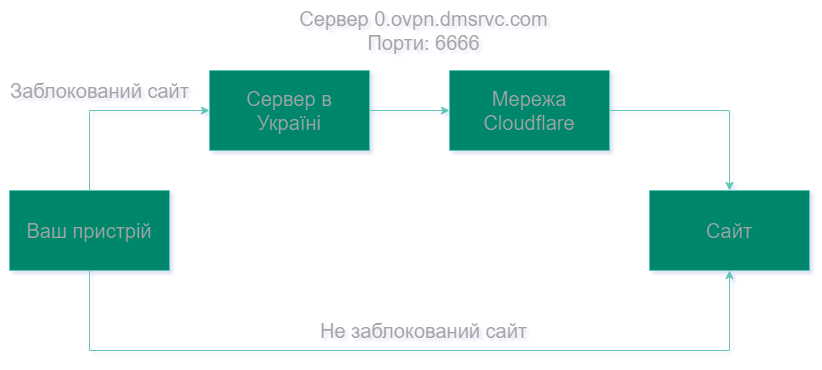

The diagram above was exported from draw.io. Its source (the exported page's mxGraphModel, read from the mxfile embedded in the PNG):
<mxGraphModel dx="1962" dy="532" grid="1" gridSize="10" guides="1" tooltips="1" connect="1" arrows="1" fold="1" page="1" pageScale="1" pageWidth="827" pageHeight="1169" background="none" math="0" shadow="1">
  <root>
    <mxCell id="0" />
    <mxCell id="1" parent="0" />
    <mxCell id="1M6nNLWxo_TF_HipH_1r-6" style="edgeStyle=orthogonalEdgeStyle;rounded=0;orthogonalLoop=1;jettySize=auto;html=1;entryX=0;entryY=0.5;entryDx=0;entryDy=0;labelBackgroundColor=none;strokeColor=#006658;fontColor=default;" edge="1" parent="1" source="1M6nNLWxo_TF_HipH_1r-1" target="1M6nNLWxo_TF_HipH_1r-4">
      <mxGeometry relative="1" as="geometry" />
    </mxCell>
    <mxCell id="1M6nNLWxo_TF_HipH_1r-1" value="&lt;font style=&quot;font-size: 20px;&quot;&gt;Сервер в&lt;br&gt;Україні&lt;/font&gt;" style="rounded=0;whiteSpace=wrap;html=1;labelBackgroundColor=none;fillColor=#21C0A5;strokeColor=#006658;fontColor=#5C5C5C;" vertex="1" parent="1">
      <mxGeometry x="200" y="320" width="160" height="80" as="geometry" />
    </mxCell>
    <mxCell id="1M6nNLWxo_TF_HipH_1r-7" style="edgeStyle=orthogonalEdgeStyle;rounded=0;orthogonalLoop=1;jettySize=auto;html=1;exitX=0.5;exitY=0;exitDx=0;exitDy=0;entryX=0;entryY=0.5;entryDx=0;entryDy=0;labelBackgroundColor=none;strokeColor=#006658;fontColor=default;" edge="1" parent="1" source="1M6nNLWxo_TF_HipH_1r-2" target="1M6nNLWxo_TF_HipH_1r-1">
      <mxGeometry relative="1" as="geometry" />
    </mxCell>
    <mxCell id="1M6nNLWxo_TF_HipH_1r-9" style="edgeStyle=orthogonalEdgeStyle;rounded=0;orthogonalLoop=1;jettySize=auto;html=1;entryX=0.5;entryY=1;entryDx=0;entryDy=0;labelBackgroundColor=none;strokeColor=#006658;fontColor=default;" edge="1" parent="1" source="1M6nNLWxo_TF_HipH_1r-2" target="1M6nNLWxo_TF_HipH_1r-3">
      <mxGeometry relative="1" as="geometry">
        <Array as="points">
          <mxPoint x="80" y="600" />
          <mxPoint x="720" y="600" />
        </Array>
      </mxGeometry>
    </mxCell>
    <mxCell id="1M6nNLWxo_TF_HipH_1r-2" value="&lt;font style=&quot;font-size: 20px;&quot;&gt;Ваш пристрій&lt;/font&gt;" style="rounded=0;whiteSpace=wrap;html=1;labelBackgroundColor=none;fillColor=#21C0A5;strokeColor=#006658;fontColor=#5C5C5C;" vertex="1" parent="1">
      <mxGeometry y="440" width="160" height="80" as="geometry" />
    </mxCell>
    <mxCell id="1M6nNLWxo_TF_HipH_1r-3" value="&lt;font style=&quot;font-size: 20px;&quot;&gt;Сайт&lt;/font&gt;" style="rounded=0;whiteSpace=wrap;html=1;labelBackgroundColor=none;fillColor=#21C0A5;strokeColor=#006658;fontColor=#5C5C5C;" vertex="1" parent="1">
      <mxGeometry x="640" y="440" width="160" height="80" as="geometry" />
    </mxCell>
    <mxCell id="1M6nNLWxo_TF_HipH_1r-8" style="edgeStyle=orthogonalEdgeStyle;rounded=0;orthogonalLoop=1;jettySize=auto;html=1;exitX=1;exitY=0.5;exitDx=0;exitDy=0;entryX=0.5;entryY=0;entryDx=0;entryDy=0;labelBackgroundColor=none;strokeColor=#006658;fontColor=default;" edge="1" parent="1" source="1M6nNLWxo_TF_HipH_1r-4" target="1M6nNLWxo_TF_HipH_1r-3">
      <mxGeometry relative="1" as="geometry" />
    </mxCell>
    <mxCell id="1M6nNLWxo_TF_HipH_1r-4" value="&lt;span style=&quot;font-size: 20px;&quot;&gt;Мережа&lt;br&gt;Cloudflare&lt;/span&gt;" style="rounded=0;whiteSpace=wrap;html=1;labelBackgroundColor=none;fillColor=#21C0A5;strokeColor=#006658;fontColor=#5C5C5C;" vertex="1" parent="1">
      <mxGeometry x="440" y="320" width="160" height="80" as="geometry" />
    </mxCell>
    <mxCell id="1M6nNLWxo_TF_HipH_1r-10" value="&lt;font style=&quot;font-size: 20px;&quot;&gt;Не заблокований сайт&lt;/font&gt;" style="text;html=1;align=center;verticalAlign=middle;resizable=0;points=[];autosize=1;strokeColor=none;fillColor=none;labelBackgroundColor=none;fontColor=#5C5C5C;" vertex="1" parent="1">
      <mxGeometry x="299" y="560" width="230" height="40" as="geometry" />
    </mxCell>
    <mxCell id="1M6nNLWxo_TF_HipH_1r-11" value="&lt;div style=&quot;font-size: 20px;&quot;&gt;&lt;font style=&quot;font-size: 20px;&quot;&gt;Сервер 0.ovpn.dmsrvc.com&lt;/font&gt;&lt;/div&gt;&lt;div style=&quot;font-size: 20px;&quot;&gt;&lt;font style=&quot;font-size: 20px;&quot;&gt;Порти: 6666&lt;/font&gt;&lt;/div&gt;" style="text;html=1;align=center;verticalAlign=middle;resizable=0;points=[];autosize=1;strokeColor=none;fillColor=none;labelBackgroundColor=none;fontColor=#5C5C5C;" vertex="1" parent="1">
      <mxGeometry x="279" y="250" width="270" height="60" as="geometry" />
    </mxCell>
    <mxCell id="1M6nNLWxo_TF_HipH_1r-12" value="&lt;font style=&quot;font-size: 20px;&quot;&gt;Заблокований сайт&lt;/font&gt;" style="text;html=1;align=center;verticalAlign=middle;resizable=0;points=[];autosize=1;strokeColor=none;fillColor=none;labelBackgroundColor=none;fontColor=#5C5C5C;" vertex="1" parent="1">
      <mxGeometry x="-10" y="320" width="200" height="40" as="geometry" />
    </mxCell>
  </root>
</mxGraphModel>